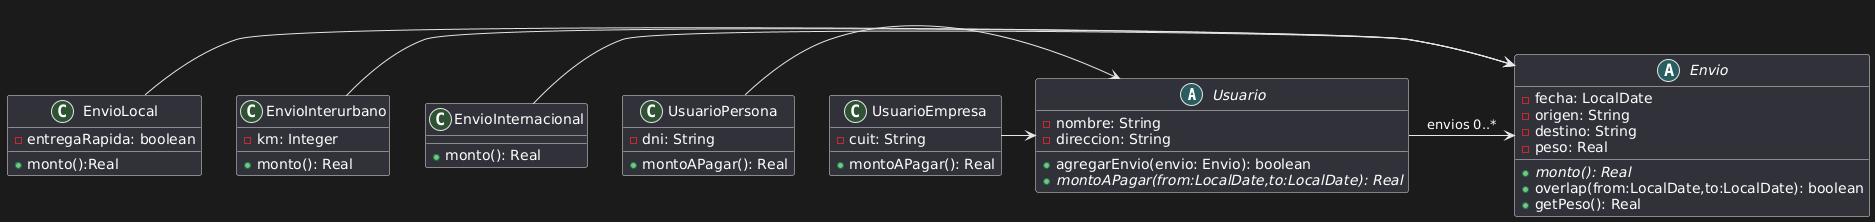

The diagram above was rendered by PlantUML. Its source (embedded in the PNG):
@startuml
abstract Usuario {
- nombre: String
- direccion: String
+ agregarEnvio(envio: Envio): boolean
+ {abstract} montoAPagar(from:LocalDate,to:LocalDate): Real
}
Usuario -> Envio : envios 0..*


class UsuarioPersona{
- dni: String
+ montoAPagar(): Real
}
UsuarioPersona -> Usuario

class UsuarioEmpresa{
- cuit: String
+ montoAPagar(): Real
}
UsuarioEmpresa -> Usuario

abstract Envio{
- fecha: LocalDate
- origen: String
- destino: String
- peso: Real
+{abstract} monto(): Real
+overlap(from:LocalDate,to:LocalDate): boolean 
+getPeso(): Real 
}
class EnvioLocal{
- entregaRapida: boolean
+monto():Real
}
EnvioLocal -> Envio
class EnvioInterurbano{
-km: Integer
+ monto(): Real
}
EnvioInterurbano -> Envio
class EnvioInternacional{
+monto(): Real
}
EnvioInternacional -> Envio
@enduml